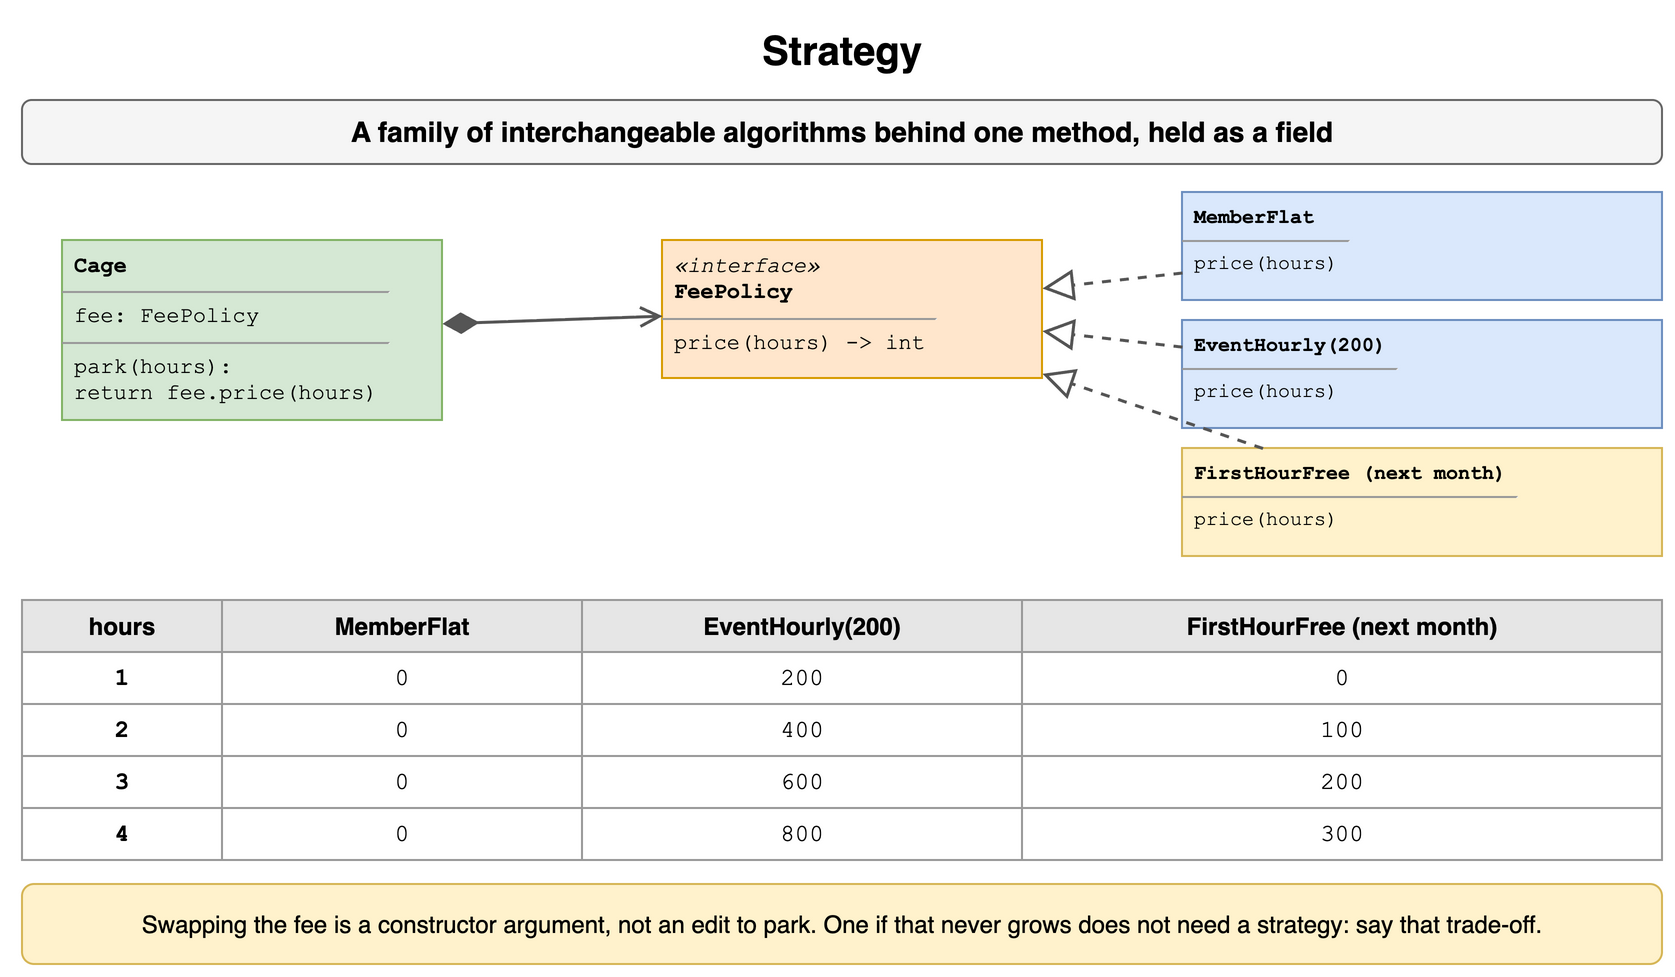

The diagram above was exported from draw.io. Its source (the exported page's mxGraphModel, read from the mxfile embedded in the PNG):
<mxGraphModel dx="900" dy="496" grid="1" gridSize="10" guides="1" tooltips="1" connect="1" arrows="1" fold="1" page="1" pageScale="1" pageWidth="900" pageHeight="496" math="0" shadow="0">
  <root>
    <mxCell id="0" />
    <mxCell id="1" parent="0" />
    <mxCell id="c131" value="Strategy" style="text;html=1;align=center;verticalAlign=middle;whiteSpace=wrap;fontSize=20;fontStyle=1;" vertex="1" parent="1">
      <mxGeometry x="40" y="10" width="820" height="30" as="geometry" />
    </mxCell>
    <mxCell id="c132" value="A family of interchangeable algorithms behind one method, held as a field" style="rounded=1;whiteSpace=wrap;html=1;fillColor=#f5f5f5;strokeColor=#666666;fontStyle=1;fontSize=14;" vertex="1" parent="1">
      <mxGeometry x="40" y="50" width="820" height="32" as="geometry" />
    </mxCell>
    <mxCell id="c133" value="&lt;div style=&quot;margin:2px 6px&quot;&gt;&lt;b&gt;Cage&lt;/b&gt;&lt;/div&gt;&lt;hr size=&quot;1&quot;&gt;&lt;div style=&quot;margin:2px 6px&quot;&gt;fee: FeePolicy&lt;/div&gt;&lt;hr size=&quot;1&quot;&gt;&lt;div style=&quot;margin:2px 6px&quot;&gt;park(hours):&lt;br&gt;  return fee.price(hours)&lt;/div&gt;" style="rounded=0;whiteSpace=wrap;html=1;align=left;verticalAlign=top;spacing=0;fontFamily=Courier New;fontSize=11;fillColor=#d5e8d4;strokeColor=#82b366;" vertex="1" parent="1">
      <mxGeometry x="60" y="120" width="190" height="90" as="geometry" />
    </mxCell>
    <mxCell id="c134" value="&lt;div style=&quot;margin:2px 6px&quot;&gt;&lt;i&gt;«interface»&lt;/i&gt;&lt;br&gt;&lt;b&gt;FeePolicy&lt;/b&gt;&lt;/div&gt;&lt;hr size=&quot;1&quot;&gt;&lt;div style=&quot;margin:2px 6px&quot;&gt;price(hours) -&amp;gt; int&lt;/div&gt;" style="rounded=0;whiteSpace=wrap;html=1;align=left;verticalAlign=top;spacing=0;fontFamily=Courier New;fontSize=11;fillColor=#ffe6cc;strokeColor=#d79b00;" vertex="1" parent="1">
      <mxGeometry x="360" y="120" width="190" height="69" as="geometry" />
    </mxCell>
    <mxCell id="c135" value="" style="startArrow=diamondThin;startFill=1;startSize=14;endArrow=open;endSize=8;html=1;strokeWidth=1.5;strokeColor=#555555;fontSize=11;labelBackgroundColor=#ffffff;" edge="1" parent="1" source="c133" target="c134">
      <mxGeometry relative="1" as="geometry" />
    </mxCell>
    <mxCell id="c136" value="&lt;div style=&quot;margin:2px 6px&quot;&gt;&lt;b&gt;MemberFlat&lt;/b&gt;&lt;/div&gt;&lt;hr size=&quot;1&quot;&gt;&lt;div style=&quot;margin:2px 6px&quot;&gt;price(hours)&lt;/div&gt;" style="rounded=0;whiteSpace=wrap;html=1;align=left;verticalAlign=top;spacing=0;fontFamily=Courier New;fontSize=10;fillColor=#dae8fc;strokeColor=#6c8ebf;" vertex="1" parent="1">
      <mxGeometry x="620" y="96" width="240" height="54" as="geometry" />
    </mxCell>
    <mxCell id="c137" value="" style="endArrow=block;endFill=0;endSize=12;html=1;strokeWidth=1.5;strokeColor=#555555;dashed=1;" edge="1" parent="1" source="c136" target="c134">
      <mxGeometry relative="1" as="geometry" />
    </mxCell>
    <mxCell id="c138" value="&lt;div style=&quot;margin:2px 6px&quot;&gt;&lt;b&gt;EventHourly(200)&lt;/b&gt;&lt;/div&gt;&lt;hr size=&quot;1&quot;&gt;&lt;div style=&quot;margin:2px 6px&quot;&gt;price(hours)&lt;/div&gt;" style="rounded=0;whiteSpace=wrap;html=1;align=left;verticalAlign=top;spacing=0;fontFamily=Courier New;fontSize=10;fillColor=#dae8fc;strokeColor=#6c8ebf;" vertex="1" parent="1">
      <mxGeometry x="620" y="160" width="240" height="54" as="geometry" />
    </mxCell>
    <mxCell id="c139" value="" style="endArrow=block;endFill=0;endSize=12;html=1;strokeWidth=1.5;strokeColor=#555555;dashed=1;" edge="1" parent="1" source="c138" target="c134">
      <mxGeometry relative="1" as="geometry" />
    </mxCell>
    <mxCell id="c1310" value="&lt;div style=&quot;margin:2px 6px&quot;&gt;&lt;b&gt;FirstHourFree (next month)&lt;/b&gt;&lt;/div&gt;&lt;hr size=&quot;1&quot;&gt;&lt;div style=&quot;margin:2px 6px&quot;&gt;price(hours)&lt;/div&gt;" style="rounded=0;whiteSpace=wrap;html=1;align=left;verticalAlign=top;spacing=0;fontFamily=Courier New;fontSize=10;fillColor=#fff2cc;strokeColor=#d6b656;" vertex="1" parent="1">
      <mxGeometry x="620" y="224" width="240" height="54" as="geometry" />
    </mxCell>
    <mxCell id="c1311" value="" style="endArrow=block;endFill=0;endSize=12;html=1;strokeWidth=1.5;strokeColor=#555555;dashed=1;" edge="1" parent="1" source="c1310" target="c134">
      <mxGeometry relative="1" as="geometry" />
    </mxCell>
    <mxCell id="c1312" value="hours" style="whiteSpace=wrap;html=1;fillColor=#e6e6e6;strokeColor=#999999;fontStyle=1;fontSize=12;" vertex="1" parent="1">
      <mxGeometry x="40" y="300" width="100" height="26" as="geometry" />
    </mxCell>
    <mxCell id="c1313" value="MemberFlat" style="whiteSpace=wrap;html=1;fillColor=#e6e6e6;strokeColor=#999999;fontStyle=1;fontSize=12;" vertex="1" parent="1">
      <mxGeometry x="140" y="300" width="180" height="26" as="geometry" />
    </mxCell>
    <mxCell id="c1314" value="EventHourly(200)" style="whiteSpace=wrap;html=1;fillColor=#e6e6e6;strokeColor=#999999;fontStyle=1;fontSize=12;" vertex="1" parent="1">
      <mxGeometry x="320" y="300" width="220" height="26" as="geometry" />
    </mxCell>
    <mxCell id="c1315" value="FirstHourFree (next month)" style="whiteSpace=wrap;html=1;fillColor=#e6e6e6;strokeColor=#999999;fontStyle=1;fontSize=12;" vertex="1" parent="1">
      <mxGeometry x="540" y="300" width="320" height="26" as="geometry" />
    </mxCell>
    <mxCell id="c1316" value="1" style="whiteSpace=wrap;html=1;strokeColor=#999999;fontSize=12;fillColor=#ffffff;fontFamily=Courier New;fontStyle=1;" vertex="1" parent="1">
      <mxGeometry x="40" y="326" width="100" height="26" as="geometry" />
    </mxCell>
    <mxCell id="c1317" value="0" style="whiteSpace=wrap;html=1;strokeColor=#999999;fontSize=12;fillColor=#ffffff;fontFamily=Courier New;" vertex="1" parent="1">
      <mxGeometry x="140" y="326" width="180" height="26" as="geometry" />
    </mxCell>
    <mxCell id="c1318" value="200" style="whiteSpace=wrap;html=1;strokeColor=#999999;fontSize=12;fillColor=#ffffff;fontFamily=Courier New;" vertex="1" parent="1">
      <mxGeometry x="320" y="326" width="220" height="26" as="geometry" />
    </mxCell>
    <mxCell id="c1319" value="0" style="whiteSpace=wrap;html=1;strokeColor=#999999;fontSize=12;fillColor=#ffffff;fontFamily=Courier New;" vertex="1" parent="1">
      <mxGeometry x="540" y="326" width="320" height="26" as="geometry" />
    </mxCell>
    <mxCell id="c1320" value="2" style="whiteSpace=wrap;html=1;strokeColor=#999999;fontSize=12;fillColor=#ffffff;fontFamily=Courier New;fontStyle=1;" vertex="1" parent="1">
      <mxGeometry x="40" y="352" width="100" height="26" as="geometry" />
    </mxCell>
    <mxCell id="c1321" value="0" style="whiteSpace=wrap;html=1;strokeColor=#999999;fontSize=12;fillColor=#ffffff;fontFamily=Courier New;" vertex="1" parent="1">
      <mxGeometry x="140" y="352" width="180" height="26" as="geometry" />
    </mxCell>
    <mxCell id="c1322" value="400" style="whiteSpace=wrap;html=1;strokeColor=#999999;fontSize=12;fillColor=#ffffff;fontFamily=Courier New;" vertex="1" parent="1">
      <mxGeometry x="320" y="352" width="220" height="26" as="geometry" />
    </mxCell>
    <mxCell id="c1323" value="100" style="whiteSpace=wrap;html=1;strokeColor=#999999;fontSize=12;fillColor=#ffffff;fontFamily=Courier New;" vertex="1" parent="1">
      <mxGeometry x="540" y="352" width="320" height="26" as="geometry" />
    </mxCell>
    <mxCell id="c1324" value="3" style="whiteSpace=wrap;html=1;strokeColor=#999999;fontSize=12;fillColor=#ffffff;fontFamily=Courier New;fontStyle=1;" vertex="1" parent="1">
      <mxGeometry x="40" y="378" width="100" height="26" as="geometry" />
    </mxCell>
    <mxCell id="c1325" value="0" style="whiteSpace=wrap;html=1;strokeColor=#999999;fontSize=12;fillColor=#ffffff;fontFamily=Courier New;" vertex="1" parent="1">
      <mxGeometry x="140" y="378" width="180" height="26" as="geometry" />
    </mxCell>
    <mxCell id="c1326" value="600" style="whiteSpace=wrap;html=1;strokeColor=#999999;fontSize=12;fillColor=#ffffff;fontFamily=Courier New;" vertex="1" parent="1">
      <mxGeometry x="320" y="378" width="220" height="26" as="geometry" />
    </mxCell>
    <mxCell id="c1327" value="200" style="whiteSpace=wrap;html=1;strokeColor=#999999;fontSize=12;fillColor=#ffffff;fontFamily=Courier New;" vertex="1" parent="1">
      <mxGeometry x="540" y="378" width="320" height="26" as="geometry" />
    </mxCell>
    <mxCell id="c1328" value="4" style="whiteSpace=wrap;html=1;strokeColor=#999999;fontSize=12;fillColor=#ffffff;fontFamily=Courier New;fontStyle=1;" vertex="1" parent="1">
      <mxGeometry x="40" y="404" width="100" height="26" as="geometry" />
    </mxCell>
    <mxCell id="c1329" value="0" style="whiteSpace=wrap;html=1;strokeColor=#999999;fontSize=12;fillColor=#ffffff;fontFamily=Courier New;" vertex="1" parent="1">
      <mxGeometry x="140" y="404" width="180" height="26" as="geometry" />
    </mxCell>
    <mxCell id="c1330" value="800" style="whiteSpace=wrap;html=1;strokeColor=#999999;fontSize=12;fillColor=#ffffff;fontFamily=Courier New;" vertex="1" parent="1">
      <mxGeometry x="320" y="404" width="220" height="26" as="geometry" />
    </mxCell>
    <mxCell id="c1331" value="300" style="whiteSpace=wrap;html=1;strokeColor=#999999;fontSize=12;fillColor=#ffffff;fontFamily=Courier New;" vertex="1" parent="1">
      <mxGeometry x="540" y="404" width="320" height="26" as="geometry" />
    </mxCell>
    <mxCell id="c1332" value="Swapping the fee is a constructor argument, not an edit to park. One if that never grows does not need a strategy: say that trade-off." style="rounded=1;whiteSpace=wrap;html=1;fillColor=#fff2cc;strokeColor=#d6b656;fontSize=12;align=center;" vertex="1" parent="1">
      <mxGeometry x="40" y="442" width="820" height="40" as="geometry" />
    </mxCell>
  </root>
</mxGraphModel>